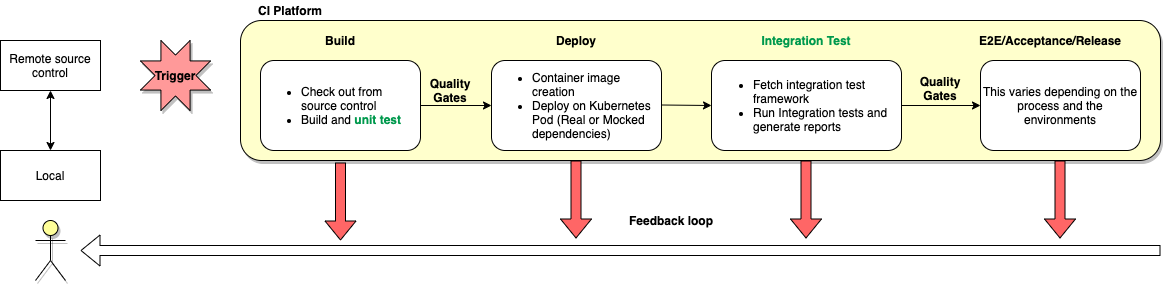

The diagram above was exported from draw.io. Its source (the exported page's mxGraphModel, read from the mxfile embedded in the PNG):
<mxGraphModel dx="1346" dy="769" grid="1" gridSize="10" guides="1" tooltips="1" connect="1" arrows="1" fold="1" page="1" pageScale="1" pageWidth="827" pageHeight="1169" math="0" shadow="0">
  <root>
    <mxCell id="0" />
    <mxCell id="1" parent="0" />
    <mxCell id="dVZlytD7FL1LElsa8ji6-26" value="" style="rounded=1;whiteSpace=wrap;html=1;shadow=1;fillColor=#FFFFCC;" parent="1" vertex="1">
      <mxGeometry x="280" y="140" width="920" height="140" as="geometry" />
    </mxCell>
    <mxCell id="dVZlytD7FL1LElsa8ji6-4" value="&lt;div style=&quot;text-align: left&quot;&gt;&lt;ul&gt;&lt;li&gt;&lt;span&gt;Check out from source control&lt;/span&gt;&lt;/li&gt;&lt;li&gt;&lt;span&gt;Build and &lt;/span&gt;&lt;b&gt;&lt;font color=&quot;#00994d&quot;&gt;unit test&lt;/font&gt;&lt;/b&gt;&lt;/li&gt;&lt;/ul&gt;&lt;/div&gt;" style="rounded=1;whiteSpace=wrap;html=1;" parent="1" vertex="1">
      <mxGeometry x="300" y="180" width="160" height="90" as="geometry" />
    </mxCell>
    <mxCell id="dVZlytD7FL1LElsa8ji6-5" value="&lt;ul&gt;&lt;li style=&quot;text-align: left&quot;&gt;&lt;span&gt;Container image creation&lt;/span&gt;&lt;/li&gt;&lt;li style=&quot;text-align: left&quot;&gt;Deploy on Kubernetes Pod (Real or Mocked dependencies)&lt;/li&gt;&lt;/ul&gt;" style="rounded=1;whiteSpace=wrap;html=1;" parent="1" vertex="1">
      <mxGeometry x="531" y="180" width="170" height="90" as="geometry" />
    </mxCell>
    <mxCell id="dVZlytD7FL1LElsa8ji6-6" value="&lt;ul&gt;&lt;li&gt;Fetch integration test framework&lt;/li&gt;&lt;li&gt;Run Integration tests and generate reports&lt;/li&gt;&lt;/ul&gt;" style="rounded=1;whiteSpace=wrap;html=1;align=left;" parent="1" vertex="1">
      <mxGeometry x="751" y="180" width="190" height="90" as="geometry" />
    </mxCell>
    <mxCell id="dVZlytD7FL1LElsa8ji6-8" value="" style="endArrow=classic;html=1;entryX=0;entryY=0.5;entryDx=0;entryDy=0;exitX=1;exitY=0.5;exitDx=0;exitDy=0;" parent="1" source="dVZlytD7FL1LElsa8ji6-4" target="dVZlytD7FL1LElsa8ji6-5" edge="1">
      <mxGeometry width="50" height="50" relative="1" as="geometry">
        <mxPoint x="400" y="180" as="sourcePoint" />
        <mxPoint x="450" y="130" as="targetPoint" />
      </mxGeometry>
    </mxCell>
    <mxCell id="dVZlytD7FL1LElsa8ji6-9" value="" style="endArrow=classic;html=1;exitX=1;exitY=0.5;exitDx=0;exitDy=0;entryX=0;entryY=0.5;entryDx=0;entryDy=0;" parent="1" target="dVZlytD7FL1LElsa8ji6-6" edge="1">
      <mxGeometry width="50" height="50" relative="1" as="geometry">
        <mxPoint x="701" y="224.5" as="sourcePoint" />
        <mxPoint x="731" y="225" as="targetPoint" />
      </mxGeometry>
    </mxCell>
    <mxCell id="dVZlytD7FL1LElsa8ji6-12" value="Local" style="rounded=0;whiteSpace=wrap;html=1;" parent="1" vertex="1">
      <mxGeometry x="40" y="270" width="100" height="50" as="geometry" />
    </mxCell>
    <mxCell id="dVZlytD7FL1LElsa8ji6-13" value="Remote source control" style="rounded=0;whiteSpace=wrap;html=1;" parent="1" vertex="1">
      <mxGeometry x="40" y="160" width="100" height="50" as="geometry" />
    </mxCell>
    <mxCell id="dVZlytD7FL1LElsa8ji6-15" value="" style="endArrow=classic;startArrow=classic;html=1;" parent="1" source="dVZlytD7FL1LElsa8ji6-12" edge="1">
      <mxGeometry width="50" height="50" relative="1" as="geometry">
        <mxPoint x="40" y="260" as="sourcePoint" />
        <mxPoint x="90" y="210" as="targetPoint" />
      </mxGeometry>
    </mxCell>
    <mxCell id="dVZlytD7FL1LElsa8ji6-23" value="This varies depending on the process and the environments" style="rounded=1;whiteSpace=wrap;html=1;align=center;" parent="1" vertex="1">
      <mxGeometry x="1020" y="180" width="160" height="90" as="geometry" />
    </mxCell>
    <mxCell id="dVZlytD7FL1LElsa8ji6-24" value="" style="endArrow=classic;html=1;entryX=0;entryY=0.5;entryDx=0;entryDy=0;exitX=1;exitY=0.5;exitDx=0;exitDy=0;" parent="1" source="dVZlytD7FL1LElsa8ji6-6" target="dVZlytD7FL1LElsa8ji6-23" edge="1">
      <mxGeometry width="50" height="50" relative="1" as="geometry">
        <mxPoint x="921" y="230" as="sourcePoint" />
        <mxPoint x="961" y="230" as="targetPoint" />
      </mxGeometry>
    </mxCell>
    <mxCell id="dVZlytD7FL1LElsa8ji6-27" value="&lt;b&gt;CI Platform&lt;/b&gt;" style="text;html=1;strokeColor=none;fillColor=none;align=center;verticalAlign=middle;whiteSpace=wrap;rounded=0;shadow=1;" parent="1" vertex="1">
      <mxGeometry x="270" y="120" width="120" height="20" as="geometry" />
    </mxCell>
    <mxCell id="dVZlytD7FL1LElsa8ji6-32" value="" style="shape=umlActor;verticalLabelPosition=bottom;verticalAlign=top;html=1;outlineConnect=0;shadow=1;fillColor=#FFFF99;" parent="1" vertex="1">
      <mxGeometry x="75" y="340" width="30" height="60" as="geometry" />
    </mxCell>
    <mxCell id="dVZlytD7FL1LElsa8ji6-33" value="&lt;b&gt;Build&lt;/b&gt;" style="text;html=1;strokeColor=none;fillColor=none;align=center;verticalAlign=middle;whiteSpace=wrap;rounded=0;shadow=1;" parent="1" vertex="1">
      <mxGeometry x="360" y="150" width="40" height="20" as="geometry" />
    </mxCell>
    <mxCell id="dVZlytD7FL1LElsa8ji6-35" value="&lt;b&gt;Deploy&lt;/b&gt;" style="text;html=1;strokeColor=none;fillColor=none;align=center;verticalAlign=middle;whiteSpace=wrap;rounded=0;shadow=1;" parent="1" vertex="1">
      <mxGeometry x="596" y="150" width="40" height="20" as="geometry" />
    </mxCell>
    <mxCell id="dVZlytD7FL1LElsa8ji6-36" value="&lt;b&gt;&lt;font color=&quot;#00994d&quot;&gt;Integration Test&lt;/font&gt;&lt;/b&gt;" style="text;html=1;strokeColor=none;fillColor=none;align=center;verticalAlign=middle;whiteSpace=wrap;rounded=0;shadow=1;" parent="1" vertex="1">
      <mxGeometry x="796" y="150" width="100" height="20" as="geometry" />
    </mxCell>
    <mxCell id="dVZlytD7FL1LElsa8ji6-37" value="&lt;b&gt;E2E/Acceptance/Release&lt;/b&gt;" style="text;html=1;strokeColor=none;fillColor=none;align=center;verticalAlign=middle;whiteSpace=wrap;rounded=0;shadow=1;" parent="1" vertex="1">
      <mxGeometry x="1069.5" y="150" width="40" height="20" as="geometry" />
    </mxCell>
    <mxCell id="dVZlytD7FL1LElsa8ji6-39" value="" style="shape=flexArrow;endArrow=classic;html=1;fillColor=#FF6666;" parent="1" edge="1">
      <mxGeometry width="50" height="50" relative="1" as="geometry">
        <mxPoint x="380" y="282" as="sourcePoint" />
        <mxPoint x="380" y="360" as="targetPoint" />
      </mxGeometry>
    </mxCell>
    <mxCell id="dVZlytD7FL1LElsa8ji6-45" value="&lt;b&gt;Feedback loop&lt;/b&gt;" style="text;html=1;strokeColor=none;fillColor=none;align=center;verticalAlign=middle;whiteSpace=wrap;rounded=0;shadow=1;" parent="1" vertex="1">
      <mxGeometry x="651" y="330" width="120" height="20" as="geometry" />
    </mxCell>
    <mxCell id="dVZlytD7FL1LElsa8ji6-51" value="&lt;b&gt;Quality Gates&lt;/b&gt;" style="text;html=1;strokeColor=none;fillColor=none;align=center;verticalAlign=middle;whiteSpace=wrap;rounded=0;shadow=1;" parent="1" vertex="1">
      <mxGeometry x="470" y="200" width="40" height="20" as="geometry" />
    </mxCell>
    <mxCell id="dVZlytD7FL1LElsa8ji6-53" value="&lt;b&gt;Quality Gates&lt;/b&gt;" style="text;html=1;strokeColor=none;fillColor=none;align=center;verticalAlign=middle;whiteSpace=wrap;rounded=0;shadow=1;" parent="1" vertex="1">
      <mxGeometry x="960" y="195" width="40" height="25" as="geometry" />
    </mxCell>
    <mxCell id="dVZlytD7FL1LElsa8ji6-54" value="" style="verticalLabelPosition=bottom;verticalAlign=top;html=1;shape=mxgraph.basic.8_point_star;shadow=1;fillColor=#FF9999;" parent="1" vertex="1">
      <mxGeometry x="180" y="160" width="70" height="70" as="geometry" />
    </mxCell>
    <mxCell id="dVZlytD7FL1LElsa8ji6-55" value="&lt;b&gt;Trigger&lt;/b&gt;" style="text;html=1;strokeColor=none;fillColor=none;align=center;verticalAlign=middle;whiteSpace=wrap;rounded=0;shadow=1;" parent="1" vertex="1">
      <mxGeometry x="195" y="185" width="40" height="20" as="geometry" />
    </mxCell>
    <mxCell id="84npxiPtOWJJefI7HpaF-1" value="" style="shape=flexArrow;endArrow=classic;html=1;fillColor=#FF6666;" edge="1" parent="1">
      <mxGeometry width="50" height="50" relative="1" as="geometry">
        <mxPoint x="615.5" y="280" as="sourcePoint" />
        <mxPoint x="615.5" y="358" as="targetPoint" />
      </mxGeometry>
    </mxCell>
    <mxCell id="84npxiPtOWJJefI7HpaF-2" value="" style="shape=flexArrow;endArrow=classic;html=1;fillColor=#FF6666;" edge="1" parent="1">
      <mxGeometry width="50" height="50" relative="1" as="geometry">
        <mxPoint x="845.5" y="280" as="sourcePoint" />
        <mxPoint x="845.5" y="358" as="targetPoint" />
      </mxGeometry>
    </mxCell>
    <mxCell id="84npxiPtOWJJefI7HpaF-3" value="" style="shape=flexArrow;endArrow=classic;html=1;fillColor=#FF6666;" edge="1" parent="1">
      <mxGeometry width="50" height="50" relative="1" as="geometry">
        <mxPoint x="1099.5" y="280" as="sourcePoint" />
        <mxPoint x="1099.5" y="358" as="targetPoint" />
      </mxGeometry>
    </mxCell>
    <mxCell id="84npxiPtOWJJefI7HpaF-4" value="" style="shape=flexArrow;endArrow=classic;html=1;" edge="1" parent="1">
      <mxGeometry width="50" height="50" relative="1" as="geometry">
        <mxPoint x="1200" y="370" as="sourcePoint" />
        <mxPoint x="120" y="370" as="targetPoint" />
      </mxGeometry>
    </mxCell>
  </root>
</mxGraphModel>